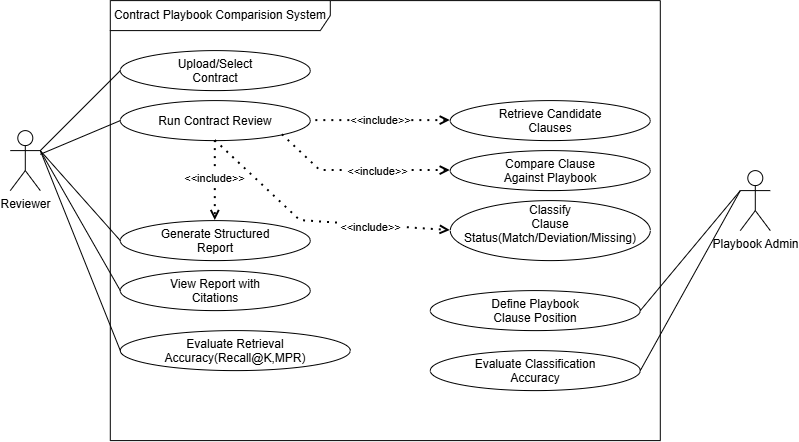

The diagram above was exported from draw.io. Its source (the exported page's mxGraphModel, read from the mxfile embedded in the PNG):
<mxGraphModel dx="896" dy="529" grid="1" gridSize="10" guides="1" tooltips="1" connect="1" arrows="1" fold="1" page="1" pageScale="1" pageWidth="850" pageHeight="1100" math="0" shadow="0">
  <root>
    <mxCell id="iductjaqgoZ4_kz70W1_-0" />
    <mxCell id="iductjaqgoZ4_kz70W1_-1" parent="iductjaqgoZ4_kz70W1_-0" />
    <mxCell id="iductjaqgoZ4_kz70W1_-2" parent="iductjaqgoZ4_kz70W1_-1" style="shape=umlFrame;whiteSpace=wrap;html=1;pointerEvents=0;recursiveResize=0;container=1;collapsible=0;width=220;height=30;" value="Contract Playbook Comparision System" vertex="1">
      <mxGeometry height="440" width="550" x="120" y="30" as="geometry" />
    </mxCell>
    <mxCell id="iductjaqgoZ4_kz70W1_-3" parent="iductjaqgoZ4_kz70W1_-2" style="ellipse;whiteSpace=wrap;html=1;shapeInside=1;" value="Upload/Select Contract" vertex="1">
      <mxGeometry height="40" width="190" x="10" y="50" as="geometry" />
    </mxCell>
    <mxCell id="iductjaqgoZ4_kz70W1_-4" parent="iductjaqgoZ4_kz70W1_-2" style="ellipse;whiteSpace=wrap;html=1;shapeInside=1;" value="Run Contract Review" vertex="1">
      <mxGeometry height="40" width="190" x="10" y="100" as="geometry" />
    </mxCell>
    <mxCell id="iductjaqgoZ4_kz70W1_-5" parent="iductjaqgoZ4_kz70W1_-2" style="ellipse;whiteSpace=wrap;html=1;shapeInside=1;" value="Generate Structured Report" vertex="1">
      <mxGeometry height="40" width="190" x="10" y="220" as="geometry" />
    </mxCell>
    <mxCell id="iductjaqgoZ4_kz70W1_-6" parent="iductjaqgoZ4_kz70W1_-2" style="ellipse;whiteSpace=wrap;html=1;shapeInside=1;" value="View Report with Citations" vertex="1">
      <mxGeometry height="40" width="190" x="10" y="270" as="geometry" />
    </mxCell>
    <mxCell id="iductjaqgoZ4_kz70W1_-7" parent="iductjaqgoZ4_kz70W1_-2" style="ellipse;whiteSpace=wrap;html=1;shapeInside=1;" value="Define Playbook Clause Position" vertex="1">
      <mxGeometry height="40" width="210" x="320" y="290" as="geometry" />
    </mxCell>
    <mxCell id="iductjaqgoZ4_kz70W1_-8" parent="iductjaqgoZ4_kz70W1_-2" style="ellipse;whiteSpace=wrap;html=1;shapeInside=1;" value="Evaluate Classification Accuracy" vertex="1">
      <mxGeometry height="40" width="210" x="320" y="350" as="geometry" />
    </mxCell>
    <mxCell id="iductjaqgoZ4_kz70W1_-9" parent="iductjaqgoZ4_kz70W1_-2" style="ellipse;whiteSpace=wrap;html=1;shapeInside=1;" value="Retrieve Candidate Clauses" vertex="1">
      <mxGeometry height="40" width="200" x="340" y="100" as="geometry" />
    </mxCell>
    <mxCell id="iductjaqgoZ4_kz70W1_-10" parent="iductjaqgoZ4_kz70W1_-2" style="ellipse;whiteSpace=wrap;html=1;shapeInside=1;" value="Compare Clause Against Playbook" vertex="1">
      <mxGeometry height="40" width="200" x="340" y="150" as="geometry" />
    </mxCell>
    <mxCell id="iductjaqgoZ4_kz70W1_-11" parent="iductjaqgoZ4_kz70W1_-2" style="ellipse;whiteSpace=wrap;html=1;shapeInside=1;" value="Classify Clause Status(Match/Deviation/Missing)" vertex="1">
      <mxGeometry height="60" width="200" x="340" y="200" as="geometry" />
    </mxCell>
    <mxCell id="iductjaqgoZ4_kz70W1_-12" parent="iductjaqgoZ4_kz70W1_-2" style="ellipse;whiteSpace=wrap;html=1;shapeInside=1;" value="Evaluate Retrieval Accuracy(Recall@K,MPR)" vertex="1">
      <mxGeometry height="40" width="230" x="10" y="330" as="geometry" />
    </mxCell>
    <mxCell id="iductjaqgoZ4_kz70W1_-13" edge="1" parent="iductjaqgoZ4_kz70W1_-2" source="iductjaqgoZ4_kz70W1_-9" style="endArrow=none;dashed=1;html=1;dashPattern=1 3;strokeWidth=2;rounded=0;entryX=1;entryY=0.5;entryDx=0;entryDy=0;exitX=0;exitY=0.5;exitDx=0;exitDy=0;endFill=0;startArrow=open;startFill=0;" target="iductjaqgoZ4_kz70W1_-4" value="&amp;lt;&amp;lt;include&amp;gt;&amp;gt;">
      <mxGeometry height="50" relative="1" width="50" as="geometry">
        <mxPoint x="280" y="270" as="sourcePoint" />
        <mxPoint x="330" y="220" as="targetPoint" />
      </mxGeometry>
    </mxCell>
    <mxCell id="iductjaqgoZ4_kz70W1_-14" edge="1" parent="iductjaqgoZ4_kz70W1_-2" source="iductjaqgoZ4_kz70W1_-4" style="endArrow=open;dashed=1;html=1;dashPattern=1 3;strokeWidth=2;rounded=0;exitX=1;exitY=1;exitDx=0;exitDy=0;endFill=0;entryX=0;entryY=0.5;entryDx=0;entryDy=0;elbow=vertical;" target="iductjaqgoZ4_kz70W1_-10" value="">
      <mxGeometry height="50" relative="1" width="50" as="geometry">
        <Array as="points">
          <mxPoint x="210" y="170" />
        </Array>
        <mxPoint x="280" y="270" as="sourcePoint" />
        <mxPoint x="330" y="220" as="targetPoint" />
      </mxGeometry>
    </mxCell>
    <mxCell id="iductjaqgoZ4_kz70W1_-15" connectable="0" parent="iductjaqgoZ4_kz70W1_-14" style="edgeLabel;html=1;align=center;verticalAlign=middle;resizable=0;points=[];" value="&amp;lt;&amp;lt;include&amp;gt;&amp;gt;" vertex="1">
      <mxGeometry relative="1" x="0.1887" as="geometry">
        <mxPoint as="offset" />
      </mxGeometry>
    </mxCell>
    <mxCell id="iductjaqgoZ4_kz70W1_-16" edge="1" parent="iductjaqgoZ4_kz70W1_-2" source="iductjaqgoZ4_kz70W1_-4" style="endArrow=open;dashed=1;html=1;dashPattern=1 3;strokeWidth=2;rounded=0;exitX=0.5;exitY=1;exitDx=0;exitDy=0;entryX=0;entryY=0.5;entryDx=0;entryDy=0;endFill=0;" target="iductjaqgoZ4_kz70W1_-11" value="">
      <mxGeometry height="50" relative="1" width="50" as="geometry">
        <Array as="points">
          <mxPoint x="190" y="220" />
        </Array>
        <mxPoint x="280" y="270" as="sourcePoint" />
        <mxPoint x="330" y="220" as="targetPoint" />
      </mxGeometry>
    </mxCell>
    <mxCell id="iductjaqgoZ4_kz70W1_-17" connectable="0" parent="iductjaqgoZ4_kz70W1_-16" style="edgeLabel;html=1;align=center;verticalAlign=middle;resizable=0;points=[];rotation=0;" value="&amp;lt;&amp;lt;include&amp;gt;&amp;gt;" vertex="1">
      <mxGeometry relative="1" x="0.3615" y="3" as="geometry">
        <mxPoint x="5" y="5" as="offset" />
      </mxGeometry>
    </mxCell>
    <mxCell id="iductjaqgoZ4_kz70W1_-18" edge="1" parent="iductjaqgoZ4_kz70W1_-2" source="iductjaqgoZ4_kz70W1_-4" style="endArrow=open;dashed=1;html=1;dashPattern=1 3;strokeWidth=2;rounded=0;exitX=0.5;exitY=1;exitDx=0;exitDy=0;entryX=0.5;entryY=0;entryDx=0;entryDy=0;endFill=0;" target="iductjaqgoZ4_kz70W1_-5" value="">
      <mxGeometry height="50" relative="1" width="50" as="geometry">
        <mxPoint x="280" y="270" as="sourcePoint" />
        <mxPoint x="330" y="220" as="targetPoint" />
      </mxGeometry>
    </mxCell>
    <mxCell id="iductjaqgoZ4_kz70W1_-19" connectable="0" parent="iductjaqgoZ4_kz70W1_-18" style="edgeLabel;html=1;align=center;verticalAlign=middle;resizable=0;points=[];" value="&amp;lt;&amp;lt;include&amp;gt;&amp;gt;" vertex="1">
      <mxGeometry relative="1" x="-0.0722" y="-1" as="geometry">
        <mxPoint as="offset" />
      </mxGeometry>
    </mxCell>
    <mxCell id="iductjaqgoZ4_kz70W1_-20" parent="iductjaqgoZ4_kz70W1_-1" style="shape=umlActor;verticalLabelPosition=bottom;verticalAlign=top;html=1;" value="Reviewer" vertex="1">
      <mxGeometry height="60" width="30" x="20" y="160" as="geometry" />
    </mxCell>
    <mxCell id="iductjaqgoZ4_kz70W1_-21" parent="iductjaqgoZ4_kz70W1_-1" style="shape=umlActor;verticalLabelPosition=bottom;verticalAlign=top;html=1;" value="Playbook Admin" vertex="1">
      <mxGeometry height="60" width="30" x="750" y="200" as="geometry" />
    </mxCell>
    <mxCell id="iductjaqgoZ4_kz70W1_-24" edge="1" parent="iductjaqgoZ4_kz70W1_-1" source="iductjaqgoZ4_kz70W1_-20" style="endArrow=none;html=1;rounded=0;entryX=0;entryY=0.5;entryDx=0;entryDy=0;exitX=1;exitY=0.3333333333333333;exitDx=0;exitDy=0;exitPerimeter=0;" target="iductjaqgoZ4_kz70W1_-3" value="">
      <mxGeometry height="50" relative="1" width="50" as="geometry">
        <mxPoint x="60" y="160" as="sourcePoint" />
        <mxPoint x="450" y="250" as="targetPoint" />
      </mxGeometry>
    </mxCell>
    <mxCell id="iductjaqgoZ4_kz70W1_-25" edge="1" parent="iductjaqgoZ4_kz70W1_-1" source="iductjaqgoZ4_kz70W1_-20" style="endArrow=none;html=1;rounded=0;entryX=0;entryY=0.5;entryDx=0;entryDy=0;" target="iductjaqgoZ4_kz70W1_-4" value="">
      <mxGeometry height="50" relative="1" width="50" as="geometry">
        <mxPoint x="60" y="160" as="sourcePoint" />
        <mxPoint x="450" y="280" as="targetPoint" />
      </mxGeometry>
    </mxCell>
    <mxCell id="iductjaqgoZ4_kz70W1_-26" edge="1" parent="iductjaqgoZ4_kz70W1_-1" source="iductjaqgoZ4_kz70W1_-20" style="endArrow=none;html=1;rounded=0;entryX=0;entryY=0.5;entryDx=0;entryDy=0;exitX=1;exitY=0.3333333333333333;exitDx=0;exitDy=0;exitPerimeter=0;" target="iductjaqgoZ4_kz70W1_-5" value="">
      <mxGeometry height="50" relative="1" width="50" as="geometry">
        <mxPoint x="60" y="160" as="sourcePoint" />
        <mxPoint x="470" y="330" as="targetPoint" />
      </mxGeometry>
    </mxCell>
    <mxCell id="iductjaqgoZ4_kz70W1_-27" edge="1" parent="iductjaqgoZ4_kz70W1_-1" source="iductjaqgoZ4_kz70W1_-20" style="endArrow=none;html=1;rounded=0;entryX=0;entryY=0.5;entryDx=0;entryDy=0;exitX=1;exitY=0.3333333333333333;exitDx=0;exitDy=0;exitPerimeter=0;" target="iductjaqgoZ4_kz70W1_-6" value="">
      <mxGeometry height="50" relative="1" width="50" as="geometry">
        <mxPoint x="60" y="160" as="sourcePoint" />
        <mxPoint x="470" y="300" as="targetPoint" />
      </mxGeometry>
    </mxCell>
    <mxCell id="iductjaqgoZ4_kz70W1_-28" edge="1" parent="iductjaqgoZ4_kz70W1_-1" source="iductjaqgoZ4_kz70W1_-20" style="endArrow=none;html=1;rounded=0;entryX=0;entryY=0.5;entryDx=0;entryDy=0;exitX=1;exitY=0.3333333333333333;exitDx=0;exitDy=0;exitPerimeter=0;" target="iductjaqgoZ4_kz70W1_-12" value="">
      <mxGeometry height="50" relative="1" width="50" as="geometry">
        <Array as="points" />
        <mxPoint x="60" y="160" as="sourcePoint" />
        <mxPoint x="470" y="300" as="targetPoint" />
      </mxGeometry>
    </mxCell>
    <mxCell id="Kaa1YNeIdz68NTurulR3-2" edge="1" parent="iductjaqgoZ4_kz70W1_-1" source="iductjaqgoZ4_kz70W1_-7" style="rounded=0;orthogonalLoop=1;jettySize=auto;html=1;entryX=0;entryY=0.3333333333333333;entryDx=0;entryDy=0;entryPerimeter=0;exitX=1;exitY=0.5;exitDx=0;exitDy=0;endArrow=none;endFill=0;" target="iductjaqgoZ4_kz70W1_-21">
      <mxGeometry relative="1" as="geometry" />
    </mxCell>
    <mxCell id="Kaa1YNeIdz68NTurulR3-3" edge="1" parent="iductjaqgoZ4_kz70W1_-1" source="iductjaqgoZ4_kz70W1_-8" style="rounded=0;orthogonalLoop=1;jettySize=auto;html=1;exitX=1;exitY=0.5;exitDx=0;exitDy=0;entryX=0;entryY=0.3333333333333333;entryDx=0;entryDy=0;entryPerimeter=0;startArrow=none;startFill=0;endArrow=none;endFill=0;" target="iductjaqgoZ4_kz70W1_-21">
      <mxGeometry relative="1" as="geometry" />
    </mxCell>
  </root>
</mxGraphModel>